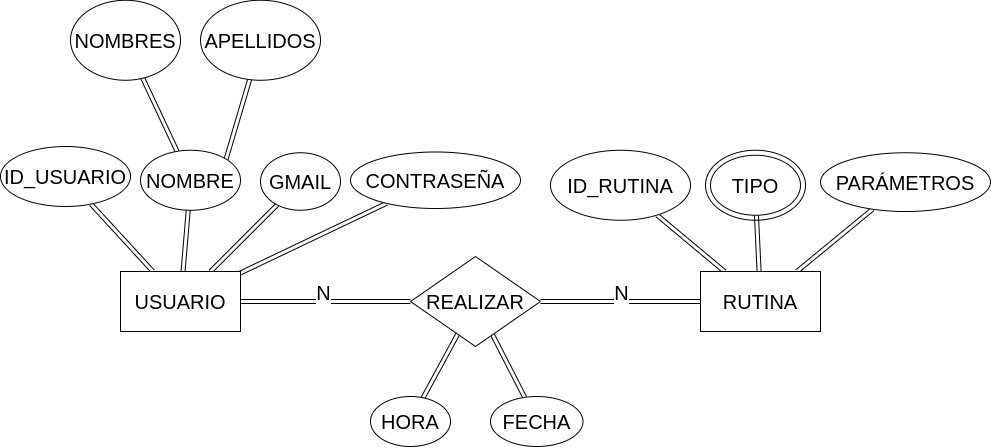

The diagram above was exported from draw.io. Its source (the exported page's mxGraphModel, read from the mxfile embedded in the PNG):
<mxGraphModel dx="1144" dy="825" grid="1" gridSize="10" guides="1" tooltips="1" connect="1" arrows="1" fold="1" page="1" pageScale="1" pageWidth="1100" pageHeight="850" math="0" shadow="0">
  <root>
    <mxCell id="0" />
    <mxCell id="1" parent="0" />
    <mxCell id="32" value="" style="ellipse;whiteSpace=wrap;html=1;fontSize=20;rounded=0;" vertex="1" parent="1">
      <mxGeometry x="705" y="318.75" width="100" height="70" as="geometry" />
    </mxCell>
    <mxCell id="4" value="" style="edgeStyle=none;html=1;fontSize=20;shape=link;strokeWidth=1;" edge="1" parent="1" source="2" target="3">
      <mxGeometry relative="1" as="geometry" />
    </mxCell>
    <mxCell id="6" value="" style="edgeStyle=none;html=1;fontSize=20;shape=link;" edge="1" parent="1" source="2" target="5">
      <mxGeometry relative="1" as="geometry" />
    </mxCell>
    <mxCell id="11" value="" style="edgeStyle=none;html=1;fontSize=20;shape=link;" edge="1" parent="1" source="2" target="10">
      <mxGeometry relative="1" as="geometry" />
    </mxCell>
    <mxCell id="13" value="" style="edgeStyle=none;html=1;fontSize=20;shape=link;" edge="1" parent="1" source="2" target="12">
      <mxGeometry relative="1" as="geometry" />
    </mxCell>
    <mxCell id="24" value="" style="edgeStyle=none;html=1;fontSize=20;shape=link;" edge="1" parent="1" source="2" target="23">
      <mxGeometry relative="1" as="geometry" />
    </mxCell>
    <mxCell id="37" value="N" style="edgeLabel;html=1;align=center;verticalAlign=middle;resizable=0;points=[];fontSize=20;" vertex="1" connectable="0" parent="24">
      <mxGeometry x="0.3087" y="4" relative="1" as="geometry">
        <mxPoint x="-29" y="-6" as="offset" />
      </mxGeometry>
    </mxCell>
    <mxCell id="2" value="&lt;font style=&quot;font-size: 20px;&quot;&gt;USUARIO&lt;/font&gt;" style="rounded=0;whiteSpace=wrap;html=1;" vertex="1" parent="1">
      <mxGeometry x="120" y="440" width="120" height="60" as="geometry" />
    </mxCell>
    <mxCell id="3" value="&lt;font style=&quot;font-size: 20px;&quot;&gt;ID_USUARIO&lt;/font&gt;" style="ellipse;whiteSpace=wrap;html=1;rounded=0;direction=south;" vertex="1" parent="1">
      <mxGeometry y="315" width="130" height="60" as="geometry" />
    </mxCell>
    <mxCell id="41" value="" style="edgeStyle=none;shape=link;html=1;strokeWidth=1;fontSize=20;" edge="1" parent="1" source="5" target="40">
      <mxGeometry relative="1" as="geometry" />
    </mxCell>
    <mxCell id="47" style="edgeStyle=none;shape=link;html=1;exitX=1;exitY=0;exitDx=0;exitDy=0;strokeWidth=1;fontSize=20;" edge="1" parent="1" source="5" target="48">
      <mxGeometry relative="1" as="geometry">
        <mxPoint x="300" y="240" as="targetPoint" />
      </mxGeometry>
    </mxCell>
    <mxCell id="5" value="&lt;font style=&quot;font-size: 20px;&quot;&gt;NOMBRE&lt;/font&gt;" style="ellipse;whiteSpace=wrap;html=1;rounded=0;" vertex="1" parent="1">
      <mxGeometry x="140" y="318.75" width="100" height="60" as="geometry" />
    </mxCell>
    <mxCell id="10" value="&lt;font style=&quot;font-size: 20px;&quot;&gt;GMAIL&lt;/font&gt;" style="ellipse;whiteSpace=wrap;html=1;rounded=0;" vertex="1" parent="1">
      <mxGeometry x="260" y="321.25" width="80" height="57.5" as="geometry" />
    </mxCell>
    <mxCell id="12" value="&lt;font style=&quot;font-size: 20px;&quot;&gt;CONTRASEÑA&lt;/font&gt;" style="ellipse;whiteSpace=wrap;html=1;rounded=0;" vertex="1" parent="1">
      <mxGeometry x="350" y="320.5" width="170" height="56.5" as="geometry" />
    </mxCell>
    <mxCell id="16" value="" style="edgeStyle=none;html=1;fontSize=20;shape=link;" edge="1" parent="1" source="14" target="15">
      <mxGeometry relative="1" as="geometry" />
    </mxCell>
    <mxCell id="18" value="" style="edgeStyle=none;html=1;fontSize=20;shape=link;" edge="1" parent="1" source="14" target="17">
      <mxGeometry relative="1" as="geometry" />
    </mxCell>
    <mxCell id="22" value="" style="edgeStyle=none;html=1;fontSize=20;shape=link;" edge="1" parent="1" source="14" target="21">
      <mxGeometry relative="1" as="geometry" />
    </mxCell>
    <mxCell id="14" value="RUTINA" style="rounded=0;whiteSpace=wrap;html=1;fontSize=20;" vertex="1" parent="1">
      <mxGeometry x="700" y="440" width="120" height="60" as="geometry" />
    </mxCell>
    <mxCell id="15" value="ID_RUTINA" style="ellipse;whiteSpace=wrap;html=1;fontSize=20;rounded=0;" vertex="1" parent="1">
      <mxGeometry x="550" y="318.75" width="140" height="70" as="geometry" />
    </mxCell>
    <mxCell id="17" value="TIPO" style="ellipse;whiteSpace=wrap;html=1;fontSize=20;rounded=0;" vertex="1" parent="1">
      <mxGeometry x="710" y="323.75" width="90" height="60" as="geometry" />
    </mxCell>
    <mxCell id="21" value="PARÁMETROS" style="ellipse;whiteSpace=wrap;html=1;fontSize=20;rounded=0;" vertex="1" parent="1">
      <mxGeometry x="820" y="321.25" width="170" height="58.75" as="geometry" />
    </mxCell>
    <mxCell id="34" value="" style="edgeStyle=none;shape=link;html=1;strokeWidth=1;fontSize=20;" edge="1" parent="1" source="23" target="33">
      <mxGeometry relative="1" as="geometry" />
    </mxCell>
    <mxCell id="36" value="" style="edgeStyle=none;shape=link;html=1;strokeWidth=1;fontSize=20;" edge="1" parent="1" source="23" target="35">
      <mxGeometry relative="1" as="geometry" />
    </mxCell>
    <mxCell id="23" value="&lt;font style=&quot;font-size: 20px;&quot;&gt;REALIZAR&lt;/font&gt;" style="rhombus;whiteSpace=wrap;html=1;rounded=0;" vertex="1" parent="1">
      <mxGeometry x="410" y="425" width="130" height="90" as="geometry" />
    </mxCell>
    <mxCell id="28" value="" style="edgeStyle=none;html=1;fontSize=20;exitX=0;exitY=0.5;exitDx=0;exitDy=0;entryX=1;entryY=0.5;entryDx=0;entryDy=0;shape=link;" edge="1" parent="1" source="14" target="23">
      <mxGeometry relative="1" as="geometry">
        <mxPoint x="680" y="520" as="sourcePoint" />
        <mxPoint x="890" y="520" as="targetPoint" />
      </mxGeometry>
    </mxCell>
    <mxCell id="39" value="N" style="edgeLabel;html=1;align=center;verticalAlign=middle;resizable=0;points=[];fontSize=20;" vertex="1" connectable="0" parent="28">
      <mxGeometry x="-0.3128" y="-1" relative="1" as="geometry">
        <mxPoint x="-25" y="-9" as="offset" />
      </mxGeometry>
    </mxCell>
    <mxCell id="33" value="&lt;font style=&quot;font-size: 20px;&quot;&gt;FECHA&lt;/font&gt;" style="ellipse;whiteSpace=wrap;html=1;rounded=0;" vertex="1" parent="1">
      <mxGeometry x="490" y="565" width="92.5" height="50" as="geometry" />
    </mxCell>
    <mxCell id="35" value="&lt;font style=&quot;font-size: 20px;&quot;&gt;HORA&lt;/font&gt;" style="ellipse;whiteSpace=wrap;html=1;rounded=0;" vertex="1" parent="1">
      <mxGeometry x="370" y="565" width="80" height="50" as="geometry" />
    </mxCell>
    <mxCell id="40" value="&lt;font style=&quot;font-size: 20px;&quot;&gt;NOMBRES&lt;/font&gt;" style="ellipse;whiteSpace=wrap;html=1;rounded=0;" vertex="1" parent="1">
      <mxGeometry x="70" y="168.75" width="110" height="80" as="geometry" />
    </mxCell>
    <mxCell id="48" value="APELLIDOS" style="ellipse;whiteSpace=wrap;html=1;fontSize=20;" vertex="1" parent="1">
      <mxGeometry x="200" y="168.75" width="120" height="80" as="geometry" />
    </mxCell>
  </root>
</mxGraphModel>